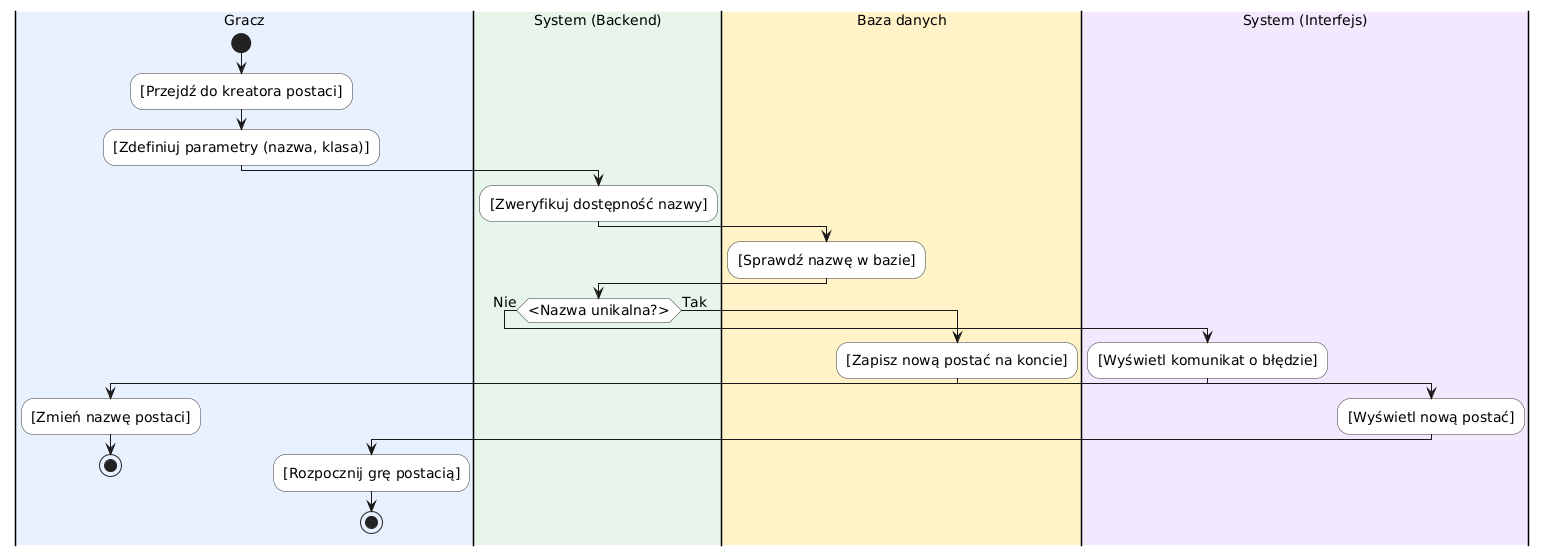

The diagram above was rendered by PlantUML. Its source (embedded in the PNG):
@startuml
skinparam DefaultFontSize 14
skinparam ActivityFontSize 14
skinparam ActivityBackgroundColor white
skinparam ActivityBorderColor #333333

|#E8F0FE|Gracz|
start
:[Przejdź do kreatora postaci];
:[Zdefiniuj parametry (nazwa, klasa)];

|#E6F4EA|System (Backend)|
:[Zweryfikuj dostępność nazwy];

|#FEF3C7|Baza danych|
:[Sprawdź nazwę w bazie];

|#E6F4EA|System (Backend)|
if (<Nazwa unikalna?>) then (Nie)
  |#F3E8FF|System (Interfejs)|
  :[Wyświetl komunikat o błędzie];
  |#E8F0FE|Gracz|
  :[Zmień nazwę postaci];
  stop
else (Tak)
  |#FEF3C7|Baza danych|
  :[Zapisz nową postać na koncie];
  |#F3E8FF|System (Interfejs)|
  :[Wyświetl nową postać];
  |#E8F0FE|Gracz|
  :[Rozpocznij grę postacią];
  stop
endif
@enduml